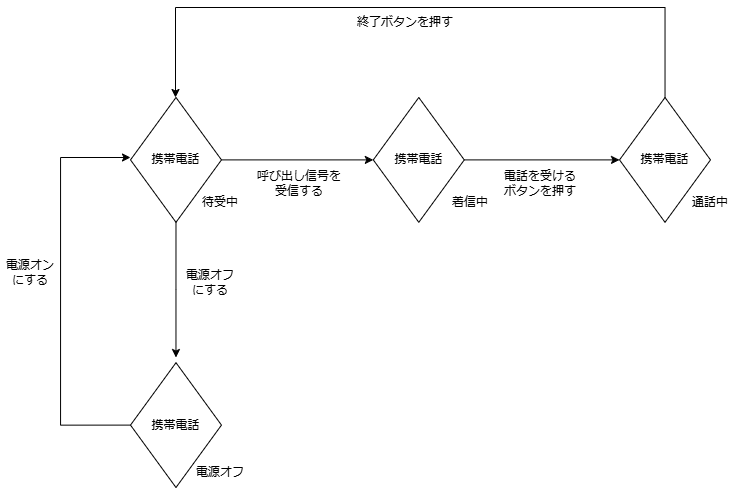

The diagram above was exported from draw.io. Its source (the exported page's mxGraphModel, read from the mxfile embedded in the PNG):
<mxGraphModel dx="1461" dy="709" grid="1" gridSize="10" guides="1" tooltips="1" connect="1" arrows="1" fold="1" page="1" pageScale="1" pageWidth="827" pageHeight="1169" math="0" shadow="0">
  <root>
    <mxCell id="0" />
    <mxCell id="1" parent="0" />
    <mxCell id="kqAiyg1X2YwAK_ktxrUU-79" value="" style="group" vertex="1" connectable="0" parent="1">
      <mxGeometry x="70" y="329" width="740" height="480" as="geometry" />
    </mxCell>
    <mxCell id="kqAiyg1X2YwAK_ktxrUU-65" value="通話中" style="text;html=1;align=center;verticalAlign=middle;whiteSpace=wrap;rounded=0;container=0;" vertex="1" parent="kqAiyg1X2YwAK_ktxrUU-79">
      <mxGeometry x="680" y="180" width="60" height="30" as="geometry" />
    </mxCell>
    <mxCell id="kqAiyg1X2YwAK_ktxrUU-75" value="電源オンにする" style="text;html=1;align=center;verticalAlign=middle;whiteSpace=wrap;rounded=0;container=0;" vertex="1" parent="kqAiyg1X2YwAK_ktxrUU-79">
      <mxGeometry y="250" width="60" height="30" as="geometry" />
    </mxCell>
    <mxCell id="kqAiyg1X2YwAK_ktxrUU-70" value="電源オフ" style="text;html=1;align=center;verticalAlign=middle;whiteSpace=wrap;rounded=0;container=0;" vertex="1" parent="kqAiyg1X2YwAK_ktxrUU-79">
      <mxGeometry x="190" y="450" width="60" height="30" as="geometry" />
    </mxCell>
    <mxCell id="kqAiyg1X2YwAK_ktxrUU-47" value="携帯電話" style="rhombus;whiteSpace=wrap;html=1;container=0;" vertex="1" parent="kqAiyg1X2YwAK_ktxrUU-79">
      <mxGeometry x="619.0196078431372" y="90" width="90.98039215686273" height="124.80000000000001" as="geometry" />
    </mxCell>
    <mxCell id="kqAiyg1X2YwAK_ktxrUU-67" style="edgeStyle=orthogonalEdgeStyle;rounded=0;orthogonalLoop=1;jettySize=auto;html=1;exitX=1;exitY=0.5;exitDx=0;exitDy=0;entryX=0;entryY=0.5;entryDx=0;entryDy=0;" edge="1" parent="kqAiyg1X2YwAK_ktxrUU-79" source="kqAiyg1X2YwAK_ktxrUU-46" target="kqAiyg1X2YwAK_ktxrUU-47">
      <mxGeometry relative="1" as="geometry" />
    </mxCell>
    <mxCell id="kqAiyg1X2YwAK_ktxrUU-66" style="edgeStyle=orthogonalEdgeStyle;rounded=0;orthogonalLoop=1;jettySize=auto;html=1;exitX=1;exitY=0.5;exitDx=0;exitDy=0;" edge="1" parent="kqAiyg1X2YwAK_ktxrUU-79" source="kqAiyg1X2YwAK_ktxrUU-44" target="kqAiyg1X2YwAK_ktxrUU-46">
      <mxGeometry relative="1" as="geometry" />
    </mxCell>
    <mxCell id="kqAiyg1X2YwAK_ktxrUU-69" style="edgeStyle=orthogonalEdgeStyle;rounded=0;orthogonalLoop=1;jettySize=auto;html=1;exitX=0.5;exitY=1;exitDx=0;exitDy=0;" edge="1" parent="kqAiyg1X2YwAK_ktxrUU-79" source="kqAiyg1X2YwAK_ktxrUU-44">
      <mxGeometry relative="1" as="geometry">
        <mxPoint x="175.47058823529414" y="349.9999999999998" as="targetPoint" />
      </mxGeometry>
    </mxCell>
    <mxCell id="kqAiyg1X2YwAK_ktxrUU-44" value="携帯電話" style="rhombus;whiteSpace=wrap;html=1;container=0;" vertex="1" parent="kqAiyg1X2YwAK_ktxrUU-79">
      <mxGeometry x="130" y="90" width="90.98039215686273" height="124.80000000000001" as="geometry" />
    </mxCell>
    <mxCell id="kqAiyg1X2YwAK_ktxrUU-46" value="携帯電話" style="rhombus;whiteSpace=wrap;html=1;container=0;" vertex="1" parent="kqAiyg1X2YwAK_ktxrUU-79">
      <mxGeometry x="372.8039215686274" y="90" width="90.98039215686273" height="124.80000000000001" as="geometry" />
    </mxCell>
    <mxCell id="kqAiyg1X2YwAK_ktxrUU-68" style="edgeStyle=orthogonalEdgeStyle;rounded=0;orthogonalLoop=1;jettySize=auto;html=1;" edge="1" parent="kqAiyg1X2YwAK_ktxrUU-79" source="kqAiyg1X2YwAK_ktxrUU-47">
      <mxGeometry relative="1" as="geometry">
        <mxPoint x="175" y="90" as="targetPoint" />
        <Array as="points">
          <mxPoint x="665" />
          <mxPoint x="175" />
        </Array>
      </mxGeometry>
    </mxCell>
    <mxCell id="kqAiyg1X2YwAK_ktxrUU-71" style="edgeStyle=orthogonalEdgeStyle;rounded=0;orthogonalLoop=1;jettySize=auto;html=1;exitX=0;exitY=0.5;exitDx=0;exitDy=0;" edge="1" parent="kqAiyg1X2YwAK_ktxrUU-79" source="kqAiyg1X2YwAK_ktxrUU-48">
      <mxGeometry relative="1" as="geometry">
        <mxPoint x="130" y="150" as="targetPoint" />
        <Array as="points">
          <mxPoint x="60" y="418" />
          <mxPoint x="60" y="150" />
        </Array>
      </mxGeometry>
    </mxCell>
    <mxCell id="kqAiyg1X2YwAK_ktxrUU-48" value="携帯電話" style="rhombus;whiteSpace=wrap;html=1;container=0;" vertex="1" parent="kqAiyg1X2YwAK_ktxrUU-79">
      <mxGeometry x="130" y="355.20000000000005" width="90.98039215686273" height="124.80000000000001" as="geometry" />
    </mxCell>
    <mxCell id="kqAiyg1X2YwAK_ktxrUU-63" value="待受中" style="text;html=1;align=center;verticalAlign=middle;whiteSpace=wrap;rounded=0;container=0;" vertex="1" parent="kqAiyg1X2YwAK_ktxrUU-79">
      <mxGeometry x="190" y="180" width="60" height="30" as="geometry" />
    </mxCell>
    <mxCell id="kqAiyg1X2YwAK_ktxrUU-64" value="着信中" style="text;html=1;align=center;verticalAlign=middle;whiteSpace=wrap;rounded=0;container=0;" vertex="1" parent="kqAiyg1X2YwAK_ktxrUU-79">
      <mxGeometry x="440" y="180" width="60" height="30" as="geometry" />
    </mxCell>
    <mxCell id="kqAiyg1X2YwAK_ktxrUU-72" value="電源オフにする" style="text;html=1;align=center;verticalAlign=middle;whiteSpace=wrap;rounded=0;container=0;" vertex="1" parent="kqAiyg1X2YwAK_ktxrUU-79">
      <mxGeometry x="180" y="260" width="60" height="30" as="geometry" />
    </mxCell>
    <mxCell id="kqAiyg1X2YwAK_ktxrUU-77" value="終了ボタンを押す" style="text;html=1;align=center;verticalAlign=middle;whiteSpace=wrap;rounded=0;container=0;" vertex="1" parent="kqAiyg1X2YwAK_ktxrUU-79">
      <mxGeometry x="340" width="130" height="30" as="geometry" />
    </mxCell>
    <mxCell id="kqAiyg1X2YwAK_ktxrUU-81" value="呼び出し信号を受信する" style="text;html=1;align=center;verticalAlign=middle;whiteSpace=wrap;rounded=0;" vertex="1" parent="kqAiyg1X2YwAK_ktxrUU-79">
      <mxGeometry x="253.5" y="161" width="90" height="30" as="geometry" />
    </mxCell>
    <mxCell id="kqAiyg1X2YwAK_ktxrUU-82" value="電話を受けるボタンを押す" style="text;html=1;align=center;verticalAlign=middle;whiteSpace=wrap;rounded=0;" vertex="1" parent="kqAiyg1X2YwAK_ktxrUU-79">
      <mxGeometry x="500" y="161" width="80" height="30" as="geometry" />
    </mxCell>
  </root>
</mxGraphModel>